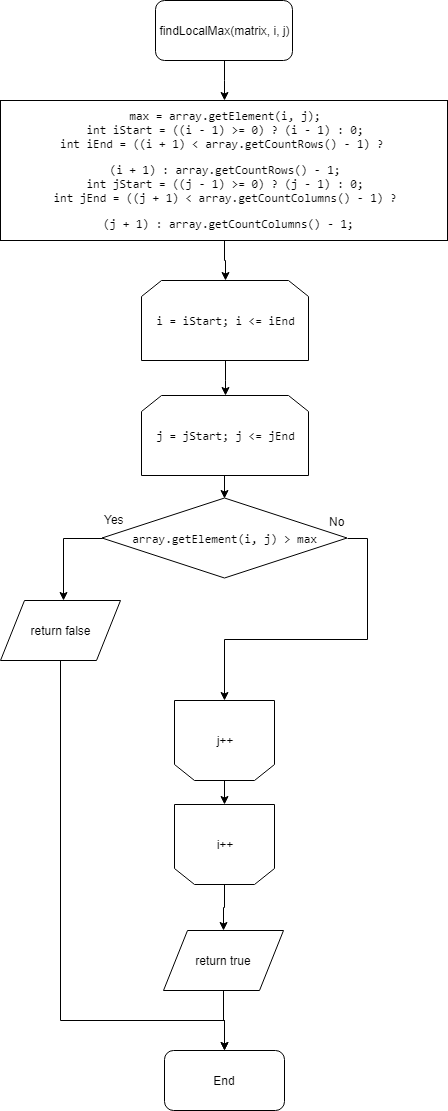

The diagram above was exported from draw.io. Its source (the exported page's mxGraphModel, read from the mxfile embedded in the PNG):
<mxGraphModel dx="1010" dy="533" grid="1" gridSize="10" guides="1" tooltips="1" connect="1" arrows="1" fold="1" page="1" pageScale="1" pageWidth="827" pageHeight="1169" math="0" shadow="0">
  <root>
    <mxCell id="0" />
    <mxCell id="1" parent="0" />
    <mxCell id="9VK5Mm_XkGIAtd834Y3e-116" style="edgeStyle=orthogonalEdgeStyle;rounded=0;orthogonalLoop=1;jettySize=auto;html=1;exitX=0.5;exitY=1;exitDx=0;exitDy=0;" edge="1" parent="1" source="9VK5Mm_XkGIAtd834Y3e-117" target="9VK5Mm_XkGIAtd834Y3e-119">
      <mxGeometry relative="1" as="geometry" />
    </mxCell>
    <mxCell id="9VK5Mm_XkGIAtd834Y3e-117" value="findLocalMax(&lt;span&gt;matrix, i, j)&lt;/span&gt;" style="rounded=1;whiteSpace=wrap;html=1;" vertex="1" parent="1">
      <mxGeometry x="278" width="137" height="60" as="geometry" />
    </mxCell>
    <mxCell id="9VK5Mm_XkGIAtd834Y3e-118" style="edgeStyle=orthogonalEdgeStyle;rounded=0;orthogonalLoop=1;jettySize=auto;html=1;exitX=0.5;exitY=1;exitDx=0;exitDy=0;" edge="1" parent="1" source="9VK5Mm_XkGIAtd834Y3e-119" target="9VK5Mm_XkGIAtd834Y3e-121">
      <mxGeometry relative="1" as="geometry" />
    </mxCell>
    <mxCell id="9VK5Mm_XkGIAtd834Y3e-119" value="&lt;pre&gt;&lt;pre&gt;max = array.getElement(i&lt;span&gt;, &lt;/span&gt;j)&lt;span&gt;;&lt;br&gt;&lt;/span&gt;&lt;span&gt;int &lt;/span&gt;iStart = ((i - &lt;span&gt;1&lt;/span&gt;) &amp;gt;= &lt;span&gt;0&lt;/span&gt;) ? (i - &lt;span&gt;1&lt;/span&gt;) : &lt;span&gt;0&lt;/span&gt;&lt;span&gt;;&lt;br&gt;&lt;/span&gt;&lt;span&gt;int &lt;/span&gt;iEnd = ((i + &lt;span&gt;1&lt;/span&gt;) &amp;lt; array.getCountRows() - &lt;span&gt;1&lt;/span&gt;) ? &lt;/pre&gt;&lt;pre&gt;(i + &lt;span&gt;1&lt;/span&gt;) : array.getCountRows() - &lt;span&gt;1&lt;/span&gt;&lt;span&gt;;&lt;br&gt;&lt;/span&gt;&lt;span&gt;int &lt;/span&gt;jStart = ((j - &lt;span&gt;1&lt;/span&gt;) &amp;gt;= &lt;span&gt;0&lt;/span&gt;) ? (j - &lt;span&gt;1&lt;/span&gt;) : &lt;span&gt;0&lt;/span&gt;&lt;span&gt;;&lt;br&gt;&lt;/span&gt;&lt;span&gt;int &lt;/span&gt;jEnd = ((j + &lt;span&gt;1&lt;/span&gt;) &amp;lt; array.getCountColumns() - &lt;span&gt;1&lt;/span&gt;) ?&lt;/pre&gt;&lt;pre&gt; (j + &lt;span&gt;1&lt;/span&gt;) : array.getCountColumns() - &lt;span&gt;1&lt;/span&gt;&lt;span&gt;;&lt;/span&gt;&lt;/pre&gt;&lt;/pre&gt;" style="rounded=0;whiteSpace=wrap;html=1;" vertex="1" parent="1">
      <mxGeometry x="123" y="100" width="447" height="140" as="geometry" />
    </mxCell>
    <mxCell id="9VK5Mm_XkGIAtd834Y3e-120" style="edgeStyle=orthogonalEdgeStyle;rounded=0;orthogonalLoop=1;jettySize=auto;html=1;exitX=0.5;exitY=1;exitDx=0;exitDy=0;" edge="1" parent="1" source="9VK5Mm_XkGIAtd834Y3e-121" target="9VK5Mm_XkGIAtd834Y3e-123">
      <mxGeometry relative="1" as="geometry" />
    </mxCell>
    <mxCell id="9VK5Mm_XkGIAtd834Y3e-121" value="&lt;pre&gt;&lt;pre&gt;i = iStart&lt;span&gt;; &lt;/span&gt;i &amp;lt;= iEnd&lt;/pre&gt;&lt;/pre&gt;" style="shape=loopLimit;whiteSpace=wrap;html=1;" vertex="1" parent="1">
      <mxGeometry x="264" y="280" width="167" height="80" as="geometry" />
    </mxCell>
    <mxCell id="9VK5Mm_XkGIAtd834Y3e-122" style="edgeStyle=orthogonalEdgeStyle;rounded=0;orthogonalLoop=1;jettySize=auto;html=1;exitX=0.5;exitY=1;exitDx=0;exitDy=0;entryX=0.5;entryY=0;entryDx=0;entryDy=0;" edge="1" parent="1" source="9VK5Mm_XkGIAtd834Y3e-123" target="9VK5Mm_XkGIAtd834Y3e-131">
      <mxGeometry relative="1" as="geometry" />
    </mxCell>
    <mxCell id="9VK5Mm_XkGIAtd834Y3e-123" value="&lt;pre&gt;&lt;pre&gt;j = jStart&lt;span&gt;; &lt;/span&gt;j &amp;lt;= jEnd&lt;/pre&gt;&lt;/pre&gt;" style="shape=loopLimit;whiteSpace=wrap;html=1;" vertex="1" parent="1">
      <mxGeometry x="264" y="395" width="167" height="80" as="geometry" />
    </mxCell>
    <mxCell id="9VK5Mm_XkGIAtd834Y3e-124" style="edgeStyle=orthogonalEdgeStyle;rounded=0;orthogonalLoop=1;jettySize=auto;html=1;exitX=0.5;exitY=0;exitDx=0;exitDy=0;entryX=0.5;entryY=1;entryDx=0;entryDy=0;" edge="1" parent="1" source="9VK5Mm_XkGIAtd834Y3e-125" target="9VK5Mm_XkGIAtd834Y3e-127">
      <mxGeometry relative="1" as="geometry" />
    </mxCell>
    <mxCell id="9VK5Mm_XkGIAtd834Y3e-125" value="j++" style="shape=loopLimit;whiteSpace=wrap;html=1;direction=west;" vertex="1" parent="1">
      <mxGeometry x="297" y="700" width="100" height="80" as="geometry" />
    </mxCell>
    <mxCell id="9VK5Mm_XkGIAtd834Y3e-126" style="edgeStyle=orthogonalEdgeStyle;rounded=0;orthogonalLoop=1;jettySize=auto;html=1;exitX=0.5;exitY=0;exitDx=0;exitDy=0;" edge="1" parent="1" source="9VK5Mm_XkGIAtd834Y3e-127" target="9VK5Mm_XkGIAtd834Y3e-135">
      <mxGeometry relative="1" as="geometry" />
    </mxCell>
    <mxCell id="9VK5Mm_XkGIAtd834Y3e-127" value="i++" style="shape=loopLimit;whiteSpace=wrap;html=1;direction=west;" vertex="1" parent="1">
      <mxGeometry x="297" y="804" width="100" height="80" as="geometry" />
    </mxCell>
    <mxCell id="9VK5Mm_XkGIAtd834Y3e-128" style="edgeStyle=orthogonalEdgeStyle;rounded=0;orthogonalLoop=1;jettySize=auto;html=1;exitX=0.5;exitY=1;exitDx=0;exitDy=0;" edge="1" parent="1">
      <mxGeometry relative="1" as="geometry">
        <mxPoint x="238" y="660" as="sourcePoint" />
        <mxPoint x="238" y="660" as="targetPoint" />
      </mxGeometry>
    </mxCell>
    <mxCell id="9VK5Mm_XkGIAtd834Y3e-129" style="edgeStyle=orthogonalEdgeStyle;rounded=0;orthogonalLoop=1;jettySize=auto;html=1;exitX=1;exitY=0.5;exitDx=0;exitDy=0;" edge="1" parent="1" source="9VK5Mm_XkGIAtd834Y3e-131" target="9VK5Mm_XkGIAtd834Y3e-125">
      <mxGeometry relative="1" as="geometry" />
    </mxCell>
    <mxCell id="9VK5Mm_XkGIAtd834Y3e-130" style="edgeStyle=orthogonalEdgeStyle;rounded=0;orthogonalLoop=1;jettySize=auto;html=1;exitX=0;exitY=0.5;exitDx=0;exitDy=0;entryX=0.25;entryY=0;entryDx=0;entryDy=0;" edge="1" parent="1" source="9VK5Mm_XkGIAtd834Y3e-131">
      <mxGeometry relative="1" as="geometry">
        <mxPoint x="186" y="600" as="targetPoint" />
      </mxGeometry>
    </mxCell>
    <mxCell id="9VK5Mm_XkGIAtd834Y3e-131" value="&lt;pre&gt;&lt;pre&gt;array.getElement(i&lt;span&gt;, &lt;/span&gt;j) &amp;gt; max&lt;/pre&gt;&lt;/pre&gt;" style="rhombus;whiteSpace=wrap;html=1;" vertex="1" parent="1">
      <mxGeometry x="224.5" y="497.5" width="245" height="80" as="geometry" />
    </mxCell>
    <mxCell id="9VK5Mm_XkGIAtd834Y3e-132" style="edgeStyle=orthogonalEdgeStyle;rounded=0;orthogonalLoop=1;jettySize=auto;html=1;exitX=0.5;exitY=1;exitDx=0;exitDy=0;" edge="1" parent="1" source="9VK5Mm_XkGIAtd834Y3e-133" target="9VK5Mm_XkGIAtd834Y3e-136">
      <mxGeometry relative="1" as="geometry">
        <Array as="points">
          <mxPoint x="183" y="1020" />
          <mxPoint x="347" y="1020" />
        </Array>
      </mxGeometry>
    </mxCell>
    <mxCell id="9VK5Mm_XkGIAtd834Y3e-133" value="return false" style="shape=parallelogram;perimeter=parallelogramPerimeter;whiteSpace=wrap;html=1;" vertex="1" parent="1">
      <mxGeometry x="123" y="600" width="120" height="60" as="geometry" />
    </mxCell>
    <mxCell id="9VK5Mm_XkGIAtd834Y3e-134" style="edgeStyle=orthogonalEdgeStyle;rounded=0;orthogonalLoop=1;jettySize=auto;html=1;exitX=0.5;exitY=1;exitDx=0;exitDy=0;" edge="1" parent="1" source="9VK5Mm_XkGIAtd834Y3e-135" target="9VK5Mm_XkGIAtd834Y3e-136">
      <mxGeometry relative="1" as="geometry" />
    </mxCell>
    <mxCell id="9VK5Mm_XkGIAtd834Y3e-135" value="return true" style="shape=parallelogram;perimeter=parallelogramPerimeter;whiteSpace=wrap;html=1;" vertex="1" parent="1">
      <mxGeometry x="286" y="930" width="120" height="60" as="geometry" />
    </mxCell>
    <mxCell id="9VK5Mm_XkGIAtd834Y3e-136" value="End" style="rounded=1;whiteSpace=wrap;html=1;" vertex="1" parent="1">
      <mxGeometry x="287" y="1050" width="120" height="60" as="geometry" />
    </mxCell>
    <mxCell id="9VK5Mm_XkGIAtd834Y3e-137" value="Yes" style="text;html=1;resizable=0;points=[];autosize=1;align=left;verticalAlign=top;spacingTop=-4;" vertex="1" parent="1">
      <mxGeometry x="225" y="510" width="30" height="20" as="geometry" />
    </mxCell>
    <mxCell id="9VK5Mm_XkGIAtd834Y3e-138" value="No" style="text;html=1;resizable=0;points=[];autosize=1;align=left;verticalAlign=top;spacingTop=-4;" vertex="1" parent="1">
      <mxGeometry x="450" y="512" width="30" height="20" as="geometry" />
    </mxCell>
  </root>
</mxGraphModel>